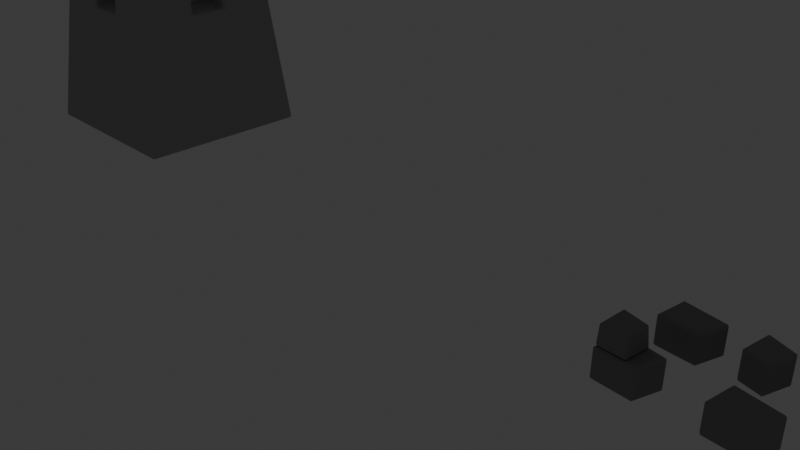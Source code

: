 # Source: towers.blend  (saved by Blender 4.3.34; exported with 4.5.12 LTS)
import bpy
from mathutils import Matrix  # noqa: F401  (used for matrix-valued properties, if any)

bpy.ops.wm.read_factory_settings(use_empty=True)
scene = bpy.context.scene
scene.name = 'Scene'

# ---- collections
col_collection = bpy.data.collections.new('Collection'); scene.collection.children.link(col_collection)
col_princess_tower_destroyed = bpy.data.collections.new('princess_tower_destroyed'); scene.collection.children.link(col_princess_tower_destroyed)
col_tower_destruction_particles = bpy.data.collections.new('tower_destruction_particles'); scene.collection.children.link(col_tower_destruction_particles)
col_princess_tower_alive = bpy.data.collections.new('princess_tower_alive'); scene.collection.children.link(col_princess_tower_alive)
col_alive_leftovers = bpy.data.collections.new('alive_leftovers'); scene.collection.children.link(col_alive_leftovers)
col_alive_leftovers.hide_render = True

# ---- materials (node trees are filled in below, after node groups)
mat_tower_stone_material = bpy.data.materials.new('tower_stone_material')
mat_tower_stone_material.alpha_threshold = 0.0
mat_tower_stone_material.roughness = 0.5
mat_tower_stone_material.line_color = (0.0, 0.0, 0.0, 1.0)
mat_log_material = bpy.data.materials.new('log_material')
mat_log_material.alpha_threshold = 0.0
mat_log_material.roughness = 0.5
mat_log_material.line_color = (0.0, 0.0, 0.0, 1.0)
mat_log_material_001 = bpy.data.materials.new('log_material.001')
mat_log_material_001.alpha_threshold = 0.0
mat_log_material_001.roughness = 0.5
mat_log_material_001.line_color = (0.0, 0.0, 0.0, 1.0)
mat_rubble_material_001 = bpy.data.materials.new('rubble_material.001')
mat_rubble_material_001.alpha_threshold = 0.0
mat_rubble_material_001.roughness = 0.5
mat_rubble_material_001.line_color = (0.0, 0.0, 0.0, 1.0)
mat_rubble_material_002 = bpy.data.materials.new('rubble_material.002')
mat_rubble_material_002.alpha_threshold = 0.0
mat_rubble_material_002.roughness = 0.5
mat_rubble_material_002.line_color = (0.0, 0.0, 0.0, 1.0)
mat_gold_crown = bpy.data.materials.new('gold_crown')
mat_princess_meterial = bpy.data.materials.new('princess_meterial')
mat_material = bpy.data.materials.new('Material')

# ---- material node trees
mat_tower_stone_material.use_nodes = True; mat_tower_stone_material.node_tree.nodes.clear()
_N = mat_tower_stone_material.node_tree.nodes; _L = mat_tower_stone_material.node_tree.links
n0 = _N.new('ShaderNodeOutputMaterial'); n0.name = 'Material Output'; n0.location = (300, 300)
n1 = _N.new('ShaderNodeBsdfPrincipled'); n1.name = 'Principled BSDF'; n1.location = (-84, 300)
n1.inputs[0].default_value = (0.4004, 0.4004, 0.4004, 1.0)
n1.inputs[2].default_value = 0.8
n1.inputs[3].default_value = 1.2
_L.new(n1.outputs[0], n0.inputs[0])
n0.is_active_output = True
mat_log_material.use_nodes = True; mat_log_material.node_tree.nodes.clear()
_N = mat_log_material.node_tree.nodes; _L = mat_log_material.node_tree.links
n0 = _N.new('ShaderNodeOutputMaterial'); n0.name = 'Material Output'; n0.location = (300, 300)
n1 = _N.new('ShaderNodeBsdfPrincipled'); n1.name = 'Principled BSDF'; n1.location = (10, 300)
n1.inputs[0].default_value = (0.3725, 0.1237, 0.008388, 1.0)
n1.inputs[3].default_value = 1.45
_L.new(n1.outputs[0], n0.inputs[0])
n0.is_active_output = True
mat_log_material_001.use_nodes = True; mat_log_material_001.node_tree.nodes.clear()
_N = mat_log_material_001.node_tree.nodes; _L = mat_log_material_001.node_tree.links
n0 = _N.new('ShaderNodeOutputMaterial'); n0.name = 'Material Output'; n0.location = (300, 300)
n1 = _N.new('ShaderNodeBsdfPrincipled'); n1.name = 'Principled BSDF'; n1.location = (10, 300)
n1.inputs[0].default_value = (0.3725, 0.1237, 0.008388, 1.0)
n1.inputs[3].default_value = 1.45
_L.new(n1.outputs[0], n0.inputs[0])
n0.is_active_output = True
mat_rubble_material_001.use_nodes = True; mat_rubble_material_001.node_tree.nodes.clear()
_N = mat_rubble_material_001.node_tree.nodes; _L = mat_rubble_material_001.node_tree.links
n0 = _N.new('ShaderNodeOutputMaterial'); n0.name = 'Material Output'; n0.location = (300, 300)
n1 = _N.new('ShaderNodeBsdfPrincipled'); n1.name = 'Principled BSDF'; n1.location = (10, 300)
n1.inputs[0].default_value = (0.2725, 0.2725, 0.2725, 1.0)
n1.inputs[2].default_value = 0.9294
n1.inputs[3].default_value = 1.2
_L.new(n1.outputs[0], n0.inputs[0])
n0.is_active_output = True
mat_rubble_material_002.use_nodes = True; mat_rubble_material_002.node_tree.nodes.clear()
_N = mat_rubble_material_002.node_tree.nodes; _L = mat_rubble_material_002.node_tree.links
n0 = _N.new('ShaderNodeOutputMaterial'); n0.name = 'Material Output'; n0.location = (300, 300)
n1 = _N.new('ShaderNodeBsdfPrincipled'); n1.name = 'Principled BSDF'; n1.location = (10, 300)
n1.inputs[0].default_value = (0.2725, 0.2725, 0.2725, 1.0)
n1.inputs[2].default_value = 0.9294
n1.inputs[3].default_value = 1.2
_L.new(n1.outputs[0], n0.inputs[0])
n0.is_active_output = True
mat_gold_crown.use_nodes = True; mat_gold_crown.node_tree.nodes.clear()
_N = mat_gold_crown.node_tree.nodes; _L = mat_gold_crown.node_tree.links
n0 = _N.new('ShaderNodeBsdfPrincipled'); n0.name = 'Principled BSDF'; n0.location = (10, 300)
n0.inputs[0].default_value = (0.8002, 0.5028, 0.0, 1.0)
n0.inputs[2].default_value = 0.2435
n1 = _N.new('ShaderNodeOutputMaterial'); n1.name = 'Material Output'; n1.location = (300, 300)
_L.new(n0.outputs[0], n1.inputs[0])
n1.is_active_output = True
mat_princess_meterial.use_nodes = True; mat_princess_meterial.node_tree.nodes.clear()
_N = mat_princess_meterial.node_tree.nodes; _L = mat_princess_meterial.node_tree.links
n0 = _N.new('ShaderNodeBsdfPrincipled'); n0.name = 'Principled BSDF'; n0.location = (10, 300)
n1 = _N.new('ShaderNodeOutputMaterial'); n1.name = 'Material Output'; n1.location = (300, 300)
_L.new(n0.outputs[0], n1.inputs[0])
n1.is_active_output = True
mat_material.use_nodes = True; mat_material.node_tree.nodes.clear()
_N = mat_material.node_tree.nodes; _L = mat_material.node_tree.links
n0 = _N.new('ShaderNodeBsdfPrincipled'); n0.name = 'Principled BSDF'; n0.location = (10, 300)
n0.inputs[0].default_value = (0.8001, 0.0, 0.003015, 1.0)
n1 = _N.new('ShaderNodeOutputMaterial'); n1.name = 'Material Output'; n1.location = (300, 300)
_L.new(n0.outputs[0], n1.inputs[0])
n1.is_active_output = True

# ---- world
world_world = bpy.data.worlds.new('World'); scene.world = world_world
world_world.use_nodes = True; world_world.node_tree.nodes.clear()
_N = world_world.node_tree.nodes; _L = world_world.node_tree.links
n0 = _N.new('ShaderNodeOutputWorld'); n0.name = 'World Output'; n0.location = (300, 300)
n1 = _N.new('ShaderNodeBackground'); n1.name = 'Background'; n1.location = (10, 300)
n1.inputs[0].default_value = (0.05088, 0.05088, 0.05088, 1.0)
_L.new(n1.outputs[0], n0.inputs[0])
n0.is_active_output = True
world_world.color = (0.05088, 0.05088, 0.05088)
world_world.sun_shadow_jitter_overblur = 0.0

# ---- cameras
cam_camera = bpy.data.cameras.new('Camera')
cam_camera.clip_end = 100.0
cam_camera.ortho_scale = 7.314

# ---- lights
light_light = bpy.data.lights.new('Light', 'POINT')
light_light.energy = 1000.0
light_light.shadow_soft_size = 0.1

# ---- meshes
me_cube = bpy.data.meshes.new('Cube')
me_cube.from_pydata([(0.1437, 0.9314, 0.1482), (0.1346, 0.9305, -0.1249), (0.17, -0.8859, 0.1482), (0.161, -0.8868, -0.1249), (-0.1478, 0.8465, 0.1249), (-0.1569, 0.8455, -0.1482), (-0.1478, -0.8901, 0.1249), (-0.1569, -0.891, -0.1482)], [], [(0, 4, 6, 2), (3, 2, 6, 7), (7, 6, 4, 5), (5, 1, 3, 7), (1, 0, 2, 3), (5, 4, 0, 1)])
_uv = me_cube.uv_layers.new(name='UVMap')
_uv.uv.foreach_set('vector', [0.625, 0.5, 0.875, 0.5, 0.875, 0.75, 0.625, 0.75, 0.375, 0.75, 0.625, 0.75, 0.625, 1.0, 0.375, 1.0, 0.375, 0.0, 0.625, 0.0, 0.625, 0.25, 0.375, 0.25, 0.125, 0.5, 0.375, 0.5, 0.375, 0.75, 0.125, 0.75, 0.375, 0.5, 0.625, 0.5, 0.625, 0.75, 0.375, 0.75, 0.375, 0.25, 0.625, 0.25, 0.625, 0.5, 0.375, 0.5])
_ca = me_cube.color_attributes.new('Attribute', 'BYTE_COLOR', 'CORNER')
_ca.data.foreach_set('color', [0.5333, 0.5333, 0.5333, 1.0, 0.5333, 0.5333, 0.5333, 1.0, 0.5333, 0.5333, 0.5333, 1.0, 0.5333, 0.5333, 0.5333, 1.0, 0.5333, 0.5333, 0.5333, 1.0, 0.5333, 0.5333, 0.5333, 1.0, 0.5333, 0.5333, 0.5333, 1.0, 0.5333, 0.5333, 0.5333, 1.0, 0.5333, 0.5333, 0.5333, 1.0, 0.5333, 0.5333, 0.5333, 1.0, 0.5333, 0.5333, 0.5333, 1.0, 0.5333, 0.5333, 0.5333, 1.0, 0.5333, 0.5333, 0.5333, 1.0, 0.5333, 0.5333, 0.5333, 1.0, 0.5333, 0.5333, 0.5333, 1.0, 0.5333, 0.5333, 0.5333, 1.0, 0.5333, 0.5333, 0.5333, 1.0, 0.5333, 0.5333, 0.5333, 1.0, 0.5333, 0.5333, 0.5333, 1.0, 0.5333, 0.5333, 0.5333, 1.0, 0.5333, 0.5333, 0.5333, 1.0, 0.5333, 0.5333, 0.5333, 1.0, 0.5333, 0.5333, 0.5333, 1.0, 0.5333, 0.5333, 0.5333, 1.0])
me_cube.materials.append(mat_tower_stone_material)
me_cube.use_mirror_vertex_groups = False
me_cube.update()
me_cube_005 = bpy.data.meshes.new('Cube.005')
me_cube_005.from_pydata([(0.2455, 0.1507, 0.1306), (0.2364, 0.1497, -0.1887), (0.1592, -0.1659, 0.1277), (0.1501, -0.1669, -0.1916), (-0.2591, 0.2308, 0.1249), (-0.2682, 0.2299, -0.1944), (-0.2894, -0.1362, 0.1257), (-0.2985, -0.1372, -0.1936)], [], [(0, 4, 6, 2), (3, 2, 6, 7), (7, 6, 4, 5), (5, 1, 3, 7), (1, 0, 2, 3), (5, 4, 0, 1)])
_uv = me_cube_005.uv_layers.new(name='UVMap')
_uv.uv.foreach_set('vector', [0.625, 0.5, 0.875, 0.5, 0.875, 0.75, 0.625, 0.75, 0.375, 0.75, 0.625, 0.75, 0.625, 1.0, 0.375, 1.0, 0.375, 0.0, 0.625, 0.0, 0.625, 0.25, 0.375, 0.25, 0.125, 0.5, 0.375, 0.5, 0.375, 0.75, 0.125, 0.75, 0.375, 0.5, 0.625, 0.5, 0.625, 0.75, 0.375, 0.75, 0.375, 0.25, 0.625, 0.25, 0.625, 0.5, 0.375, 0.5])
_ca = me_cube_005.color_attributes.new('Attribute', 'BYTE_COLOR', 'CORNER')
_ca.data.foreach_set('color', [0.5333, 0.5333, 0.5333, 1.0, 0.5333, 0.5333, 0.5333, 1.0, 0.5333, 0.5333, 0.5333, 1.0, 0.5333, 0.5333, 0.5333, 1.0, 0.5333, 0.5333, 0.5333, 1.0, 0.5333, 0.5333, 0.5333, 1.0, 0.5333, 0.5333, 0.5333, 1.0, 0.5333, 0.5333, 0.5333, 1.0, 0.5333, 0.5333, 0.5333, 1.0, 0.5333, 0.5333, 0.5333, 1.0, 0.5333, 0.5333, 0.5333, 1.0, 0.5333, 0.5333, 0.5333, 1.0, 0.5333, 0.5333, 0.5333, 1.0, 0.5333, 0.5333, 0.5333, 1.0, 0.5333, 0.5333, 0.5333, 1.0, 0.5333, 0.5333, 0.5333, 1.0, 0.5333, 0.5333, 0.5333, 1.0, 0.5333, 0.5333, 0.5333, 1.0, 0.5333, 0.5333, 0.5333, 1.0, 0.5333, 0.5333, 0.5333, 1.0, 0.5333, 0.5333, 0.5333, 1.0, 0.5333, 0.5333, 0.5333, 1.0, 0.5333, 0.5333, 0.5333, 1.0, 0.5333, 0.5333, 0.5333, 1.0])
me_cube_005.materials.append(mat_tower_stone_material)
me_cube_005.use_mirror_vertex_groups = False
me_cube_005.update()
me_cube_006 = bpy.data.meshes.new('Cube.006')
me_cube_006.from_pydata([(0.2455, 0.1507, 0.1306), (0.2364, 0.1497, -0.1887), (0.1592, -0.1659, 0.1277), (0.1501, -0.1669, -0.1916), (-0.2591, 0.2308, 0.1249), (-0.2682, 0.2299, -0.1944), (-0.2894, -0.1362, 0.1257), (-0.2985, -0.1372, -0.1936)], [], [(0, 4, 6, 2), (3, 2, 6, 7), (7, 6, 4, 5), (5, 1, 3, 7), (1, 0, 2, 3), (5, 4, 0, 1)])
_uv = me_cube_006.uv_layers.new(name='UVMap')
_uv.uv.foreach_set('vector', [0.625, 0.5, 0.875, 0.5, 0.875, 0.75, 0.625, 0.75, 0.375, 0.75, 0.625, 0.75, 0.625, 1.0, 0.375, 1.0, 0.375, 0.0, 0.625, 0.0, 0.625, 0.25, 0.375, 0.25, 0.125, 0.5, 0.375, 0.5, 0.375, 0.75, 0.125, 0.75, 0.375, 0.5, 0.625, 0.5, 0.625, 0.75, 0.375, 0.75, 0.375, 0.25, 0.625, 0.25, 0.625, 0.5, 0.375, 0.5])
_ca = me_cube_006.color_attributes.new('Attribute', 'BYTE_COLOR', 'CORNER')
_ca.data.foreach_set('color', [0.5333, 0.5333, 0.5333, 1.0, 0.5333, 0.5333, 0.5333, 1.0, 0.5333, 0.5333, 0.5333, 1.0, 0.5333, 0.5333, 0.5333, 1.0, 0.5333, 0.5333, 0.5333, 1.0, 0.5333, 0.5333, 0.5333, 1.0, 0.5333, 0.5333, 0.5333, 1.0, 0.5333, 0.5333, 0.5333, 1.0, 0.5333, 0.5333, 0.5333, 1.0, 0.5333, 0.5333, 0.5333, 1.0, 0.5333, 0.5333, 0.5333, 1.0, 0.5333, 0.5333, 0.5333, 1.0, 0.5333, 0.5333, 0.5333, 1.0, 0.5333, 0.5333, 0.5333, 1.0, 0.5333, 0.5333, 0.5333, 1.0, 0.5333, 0.5333, 0.5333, 1.0, 0.5333, 0.5333, 0.5333, 1.0, 0.5333, 0.5333, 0.5333, 1.0, 0.5333, 0.5333, 0.5333, 1.0, 0.5333, 0.5333, 0.5333, 1.0, 0.5333, 0.5333, 0.5333, 1.0, 0.5333, 0.5333, 0.5333, 1.0, 0.5333, 0.5333, 0.5333, 1.0, 0.5333, 0.5333, 0.5333, 1.0])
me_cube_006.materials.append(mat_tower_stone_material)
me_cube_006.use_mirror_vertex_groups = False
me_cube_006.update()
me_cube_007 = bpy.data.meshes.new('Cube.007')
me_cube_007.from_pydata([(0.2455, 0.1507, 0.1306), (0.2364, 0.1497, -0.1887), (0.1592, -0.1659, 0.1277), (0.1501, -0.1669, -0.1916), (-0.2591, 0.2308, 0.1249), (-0.2682, 0.2299, -0.1944), (-0.2894, -0.1362, 0.1257), (-0.2985, -0.1372, -0.1936)], [], [(0, 4, 6, 2), (3, 2, 6, 7), (7, 6, 4, 5), (5, 1, 3, 7), (1, 0, 2, 3), (5, 4, 0, 1)])
_uv = me_cube_007.uv_layers.new(name='UVMap')
_uv.uv.foreach_set('vector', [0.625, 0.5, 0.875, 0.5, 0.875, 0.75, 0.625, 0.75, 0.375, 0.75, 0.625, 0.75, 0.625, 1.0, 0.375, 1.0, 0.375, 0.0, 0.625, 0.0, 0.625, 0.25, 0.375, 0.25, 0.125, 0.5, 0.375, 0.5, 0.375, 0.75, 0.125, 0.75, 0.375, 0.5, 0.625, 0.5, 0.625, 0.75, 0.375, 0.75, 0.375, 0.25, 0.625, 0.25, 0.625, 0.5, 0.375, 0.5])
_ca = me_cube_007.color_attributes.new('Attribute', 'BYTE_COLOR', 'CORNER')
_ca.data.foreach_set('color', [0.5333, 0.5333, 0.5333, 1.0, 0.5333, 0.5333, 0.5333, 1.0, 0.5333, 0.5333, 0.5333, 1.0, 0.5333, 0.5333, 0.5333, 1.0, 0.5333, 0.5333, 0.5333, 1.0, 0.5333, 0.5333, 0.5333, 1.0, 0.5333, 0.5333, 0.5333, 1.0, 0.5333, 0.5333, 0.5333, 1.0, 0.5333, 0.5333, 0.5333, 1.0, 0.5333, 0.5333, 0.5333, 1.0, 0.5333, 0.5333, 0.5333, 1.0, 0.5333, 0.5333, 0.5333, 1.0, 0.5333, 0.5333, 0.5333, 1.0, 0.5333, 0.5333, 0.5333, 1.0, 0.5333, 0.5333, 0.5333, 1.0, 0.5333, 0.5333, 0.5333, 1.0, 0.5333, 0.5333, 0.5333, 1.0, 0.5333, 0.5333, 0.5333, 1.0, 0.5333, 0.5333, 0.5333, 1.0, 0.5333, 0.5333, 0.5333, 1.0, 0.5333, 0.5333, 0.5333, 1.0, 0.5333, 0.5333, 0.5333, 1.0, 0.5333, 0.5333, 0.5333, 1.0, 0.5333, 0.5333, 0.5333, 1.0])
me_cube_007.materials.append(mat_tower_stone_material)
me_cube_007.use_mirror_vertex_groups = False
me_cube_007.update()
me_cube_004 = bpy.data.meshes.new('Cube.004')
me_cube_004.from_pydata([(0.2455, 0.1507, 0.1306), (0.2364, 0.1497, -0.1887), (0.1592, -0.1659, 0.1277), (0.1501, -0.1669, -0.1916), (-0.2591, 0.2308, 0.1249), (-0.2682, 0.2299, -0.1944), (-0.2894, -0.1362, 0.1257), (-0.2985, -0.1372, -0.1936)], [], [(0, 4, 6, 2), (3, 2, 6, 7), (7, 6, 4, 5), (5, 1, 3, 7), (1, 0, 2, 3), (5, 4, 0, 1)])
_uv = me_cube_004.uv_layers.new(name='UVMap')
_uv.uv.foreach_set('vector', [0.625, 0.5, 0.875, 0.5, 0.875, 0.75, 0.625, 0.75, 0.375, 0.75, 0.625, 0.75, 0.625, 1.0, 0.375, 1.0, 0.375, 0.0, 0.625, 0.0, 0.625, 0.25, 0.375, 0.25, 0.125, 0.5, 0.375, 0.5, 0.375, 0.75, 0.125, 0.75, 0.375, 0.5, 0.625, 0.5, 0.625, 0.75, 0.375, 0.75, 0.375, 0.25, 0.625, 0.25, 0.625, 0.5, 0.375, 0.5])
_ca = me_cube_004.color_attributes.new('Attribute', 'BYTE_COLOR', 'CORNER')
_ca.data.foreach_set('color', [0.5333, 0.5333, 0.5333, 1.0, 0.5333, 0.5333, 0.5333, 1.0, 0.5333, 0.5333, 0.5333, 1.0, 0.5333, 0.5333, 0.5333, 1.0, 0.5333, 0.5333, 0.5333, 1.0, 0.5333, 0.5333, 0.5333, 1.0, 0.5333, 0.5333, 0.5333, 1.0, 0.5333, 0.5333, 0.5333, 1.0, 0.5333, 0.5333, 0.5333, 1.0, 0.5333, 0.5333, 0.5333, 1.0, 0.5333, 0.5333, 0.5333, 1.0, 0.5333, 0.5333, 0.5333, 1.0, 0.5333, 0.5333, 0.5333, 1.0, 0.5333, 0.5333, 0.5333, 1.0, 0.5333, 0.5333, 0.5333, 1.0, 0.5333, 0.5333, 0.5333, 1.0, 0.5333, 0.5333, 0.5333, 1.0, 0.5333, 0.5333, 0.5333, 1.0, 0.5333, 0.5333, 0.5333, 1.0, 0.5333, 0.5333, 0.5333, 1.0, 0.5333, 0.5333, 0.5333, 1.0, 0.5333, 0.5333, 0.5333, 1.0, 0.5333, 0.5333, 0.5333, 1.0, 0.5333, 0.5333, 0.5333, 1.0])
me_cube_004.materials.append(mat_tower_stone_material)
me_cube_004.use_mirror_vertex_groups = False
me_cube_004.update()
me_cube_008 = bpy.data.meshes.new('Cube.008')
me_cube_008.from_pydata([(0.06913, 0.7598, 0.04548), (0.0611, 0.762, -0.1056), (0.09948, -0.7715, 0.1023), (0.09145, -0.7693, -0.04872), (-0.07829, 0.7289, 0.04872), (-0.08631, 0.7311, -0.1023), (-0.07426, -0.7216, 0.1056), (-0.08229, -0.7194, -0.04548)], [], [(0, 4, 6, 2), (3, 2, 6, 7), (7, 6, 4, 5), (5, 1, 3, 7), (1, 0, 2, 3), (5, 4, 0, 1)])
_uv = me_cube_008.uv_layers.new(name='UVMap')
_uv.uv.foreach_set('vector', [0.625, 0.5, 0.875, 0.5, 0.875, 0.75, 0.625, 0.75, 0.375, 0.75, 0.625, 0.75, 0.625, 1.0, 0.375, 1.0, 0.375, 0.0, 0.625, 0.0, 0.625, 0.25, 0.375, 0.25, 0.125, 0.5, 0.375, 0.5, 0.375, 0.75, 0.125, 0.75, 0.375, 0.5, 0.625, 0.5, 0.625, 0.75, 0.375, 0.75, 0.375, 0.25, 0.625, 0.25, 0.625, 0.5, 0.375, 0.5])
_ca = me_cube_008.color_attributes.new('Attribute', 'BYTE_COLOR', 'CORNER')
_ca.data.foreach_set('color', [0.3864, 0.117, 0.03071, 1.0, 0.3864, 0.117, 0.03071, 1.0, 0.3864, 0.117, 0.03071, 1.0, 0.3864, 0.117, 0.03071, 1.0, 0.3864, 0.117, 0.03071, 1.0, 0.3864, 0.117, 0.03071, 1.0, 0.3864, 0.117, 0.03071, 1.0, 0.3864, 0.117, 0.03071, 1.0, 0.3864, 0.117, 0.03071, 1.0, 0.3864, 0.117, 0.03071, 1.0, 0.3864, 0.117, 0.03071, 1.0, 0.3864, 0.117, 0.03071, 1.0, 0.3864, 0.117, 0.03071, 1.0, 0.3864, 0.117, 0.03071, 1.0, 0.3864, 0.117, 0.03071, 1.0, 0.3864, 0.117, 0.03071, 1.0, 0.3864, 0.117, 0.03071, 1.0, 0.3864, 0.117, 0.03071, 1.0, 0.3864, 0.117, 0.03071, 1.0, 0.3864, 0.117, 0.03071, 1.0, 0.3864, 0.117, 0.03071, 1.0, 0.3864, 0.117, 0.03071, 1.0, 0.3864, 0.117, 0.03071, 1.0, 0.3864, 0.117, 0.03071, 1.0])
me_cube_008.materials.append(mat_log_material)
me_cube_008.use_mirror_vertex_groups = False
me_cube_008.use_paint_bone_selection = False
me_cube_008.use_paint_mask = True
me_cube_008.update()
me_cube_009 = bpy.data.meshes.new('Cube.009')
me_cube_009.from_pydata([(0.02135, 0.2505, 0.08668), (0.1118, 0.2634, -0.02306), (0.02082, -0.661, 0.1111), (0.1112, -0.6481, 0.001354), (-0.06718, 0.2137, -0.001353), (0.02322, 0.2265, -0.1111), (-0.09404, -0.6171, 0.02306), (-0.003635, -0.6042, -0.08668)], [], [(0, 4, 6, 2), (3, 2, 6, 7), (7, 6, 4, 5), (5, 1, 3, 7), (1, 0, 2, 3), (5, 4, 0, 1)])
_uv = me_cube_009.uv_layers.new(name='UVMap')
_uv.uv.foreach_set('vector', [0.625, 0.5, 0.875, 0.5, 0.875, 0.75, 0.625, 0.75, 0.375, 0.75, 0.625, 0.75, 0.625, 1.0, 0.375, 1.0, 0.375, 0.0, 0.625, 0.0, 0.625, 0.25, 0.375, 0.25, 0.125, 0.5, 0.375, 0.5, 0.375, 0.75, 0.125, 0.75, 0.375, 0.5, 0.625, 0.5, 0.625, 0.75, 0.375, 0.75, 0.375, 0.25, 0.625, 0.25, 0.625, 0.5, 0.375, 0.5])
_ca = me_cube_009.color_attributes.new('Attribute', 'BYTE_COLOR', 'CORNER')
_ca.data.foreach_set('color', [0.3864, 0.117, 0.03071, 1.0, 0.3864, 0.117, 0.03071, 1.0, 0.3864, 0.117, 0.03071, 1.0, 0.3864, 0.117, 0.03071, 1.0, 0.3864, 0.117, 0.03071, 1.0, 0.3864, 0.117, 0.03071, 1.0, 0.3864, 0.117, 0.03071, 1.0, 0.3864, 0.117, 0.03071, 1.0, 0.3864, 0.117, 0.03071, 1.0, 0.3864, 0.117, 0.03071, 1.0, 0.3864, 0.117, 0.03071, 1.0, 0.3864, 0.117, 0.03071, 1.0, 0.3864, 0.117, 0.03071, 1.0, 0.3864, 0.117, 0.03071, 1.0, 0.3864, 0.117, 0.03071, 1.0, 0.3864, 0.117, 0.03071, 1.0, 0.3864, 0.117, 0.03071, 1.0, 0.3864, 0.117, 0.03071, 1.0, 0.3864, 0.117, 0.03071, 1.0, 0.3864, 0.117, 0.03071, 1.0, 0.3864, 0.117, 0.03071, 1.0, 0.3864, 0.117, 0.03071, 1.0, 0.3864, 0.117, 0.03071, 1.0, 0.3864, 0.117, 0.03071, 1.0])
me_cube_009.materials.append(mat_log_material)
me_cube_009.use_mirror_vertex_groups = False
me_cube_009.use_paint_bone_selection = False
me_cube_009.use_paint_mask = True
me_cube_009.update()
me_cube_010 = bpy.data.meshes.new('Cube.010')
me_cube_010.from_pydata([(-0.01195, 0.2785, 0.08139), (0.07845, 0.2914, -0.02834), (0.02324, -0.2949, 0.1164), (0.1136, -0.282, 0.006635), (-0.1005, 0.2417, -0.006635), (-0.01008, 0.2545, -0.1164), (-0.09161, -0.251, 0.02834), (-0.001212, -0.2382, -0.08139)], [], [(0, 4, 6, 2), (3, 2, 6, 7), (7, 6, 4, 5), (5, 1, 3, 7), (1, 0, 2, 3), (5, 4, 0, 1)])
_uv = me_cube_010.uv_layers.new(name='UVMap')
_uv.uv.foreach_set('vector', [0.625, 0.5, 0.875, 0.5, 0.875, 0.75, 0.625, 0.75, 0.375, 0.75, 0.625, 0.75, 0.625, 1.0, 0.375, 1.0, 0.375, 0.0, 0.625, 0.0, 0.625, 0.25, 0.375, 0.25, 0.125, 0.5, 0.375, 0.5, 0.375, 0.75, 0.125, 0.75, 0.375, 0.5, 0.625, 0.5, 0.625, 0.75, 0.375, 0.75, 0.375, 0.25, 0.625, 0.25, 0.625, 0.5, 0.375, 0.5])
_ca = me_cube_010.color_attributes.new('Attribute', 'BYTE_COLOR', 'CORNER')
_ca.data.foreach_set('color', [0.3864, 0.117, 0.03071, 1.0, 0.3864, 0.117, 0.03071, 1.0, 0.3864, 0.117, 0.03071, 1.0, 0.3864, 0.117, 0.03071, 1.0, 0.3864, 0.117, 0.03071, 1.0, 0.3864, 0.117, 0.03071, 1.0, 0.3864, 0.117, 0.03071, 1.0, 0.3864, 0.117, 0.03071, 1.0, 0.3864, 0.117, 0.03071, 1.0, 0.3864, 0.117, 0.03071, 1.0, 0.3864, 0.117, 0.03071, 1.0, 0.3864, 0.117, 0.03071, 1.0, 0.3864, 0.117, 0.03071, 1.0, 0.3864, 0.117, 0.03071, 1.0, 0.3864, 0.117, 0.03071, 1.0, 0.3864, 0.117, 0.03071, 1.0, 0.3864, 0.117, 0.03071, 1.0, 0.3864, 0.117, 0.03071, 1.0, 0.3864, 0.117, 0.03071, 1.0, 0.3864, 0.117, 0.03071, 1.0, 0.3864, 0.117, 0.03071, 1.0, 0.3864, 0.117, 0.03071, 1.0, 0.3864, 0.117, 0.03071, 1.0, 0.3864, 0.117, 0.03071, 1.0])
me_cube_010.materials.append(mat_log_material_001)
me_cube_010.use_mirror_vertex_groups = False
me_cube_010.use_paint_bone_selection = False
me_cube_010.use_paint_mask = True
me_cube_010.update()
me_cube_001 = bpy.data.meshes.new('Cube.001')
me_cube_001.from_pydata([(0.2455, 0.1507, 0.1306), (0.2364, 0.1497, -0.1887), (0.1592, -0.1659, 0.1277), (0.1501, -0.1669, -0.1916), (-0.2591, 0.2308, 0.1249), (-0.2682, 0.2299, -0.1944), (-0.2894, -0.1362, 0.1257), (-0.2985, -0.1372, -0.1936)], [], [(0, 4, 6, 2), (3, 2, 6, 7), (7, 6, 4, 5), (5, 1, 3, 7), (1, 0, 2, 3), (5, 4, 0, 1)])
_uv = me_cube_001.uv_layers.new(name='UVMap')
_uv.uv.foreach_set('vector', [0.625, 0.5, 0.875, 0.5, 0.875, 0.75, 0.625, 0.75, 0.375, 0.75, 0.625, 0.75, 0.625, 1.0, 0.375, 1.0, 0.375, 0.0, 0.625, 0.0, 0.625, 0.25, 0.375, 0.25, 0.125, 0.5, 0.375, 0.5, 0.375, 0.75, 0.125, 0.75, 0.375, 0.5, 0.625, 0.5, 0.625, 0.75, 0.375, 0.75, 0.375, 0.25, 0.625, 0.25, 0.625, 0.5, 0.375, 0.5])
_ca = me_cube_001.color_attributes.new('Attribute', 'BYTE_COLOR', 'CORNER')
_ca.data.foreach_set('color', [0.5333, 0.5333, 0.5333, 1.0, 0.5333, 0.5333, 0.5333, 1.0, 0.5333, 0.5333, 0.5333, 1.0, 0.5333, 0.5333, 0.5333, 1.0, 0.5333, 0.5333, 0.5333, 1.0, 0.5333, 0.5333, 0.5333, 1.0, 0.5333, 0.5333, 0.5333, 1.0, 0.5333, 0.5333, 0.5333, 1.0, 0.5333, 0.5333, 0.5333, 1.0, 0.5333, 0.5333, 0.5333, 1.0, 0.5333, 0.5333, 0.5333, 1.0, 0.5333, 0.5333, 0.5333, 1.0, 0.5333, 0.5333, 0.5333, 1.0, 0.5333, 0.5333, 0.5333, 1.0, 0.5333, 0.5333, 0.5333, 1.0, 0.5333, 0.5333, 0.5333, 1.0, 0.5333, 0.5333, 0.5333, 1.0, 0.5333, 0.5333, 0.5333, 1.0, 0.5333, 0.5333, 0.5333, 1.0, 0.5333, 0.5333, 0.5333, 1.0, 0.5333, 0.5333, 0.5333, 1.0, 0.5333, 0.5333, 0.5333, 1.0, 0.5333, 0.5333, 0.5333, 1.0, 0.5333, 0.5333, 0.5333, 1.0])
me_cube_001.materials.append(mat_rubble_material_001)
me_cube_001.use_mirror_vertex_groups = False
me_cube_001.update()
me_cube_002 = bpy.data.meshes.new('Cube.002')
me_cube_002.from_pydata([(0.07486, 0.1113, 0.1306), (0.06578, 0.1103, -0.1887), (-0.01143, -0.2053, 0.1277), (-0.02051, -0.2063, -0.1916), (-0.2591, 0.2308, 0.1249), (-0.2682, 0.2299, -0.1944), (-0.2894, -0.1362, 0.1257), (-0.2985, -0.1372, -0.1936)], [], [(0, 4, 6, 2), (3, 2, 6, 7), (7, 6, 4, 5), (5, 1, 3, 7), (1, 0, 2, 3), (5, 4, 0, 1)])
_uv = me_cube_002.uv_layers.new(name='UVMap')
_uv.uv.foreach_set('vector', [0.625, 0.5, 0.875, 0.5, 0.875, 0.75, 0.625, 0.75, 0.375, 0.75, 0.625, 0.75, 0.625, 1.0, 0.375, 1.0, 0.375, 0.0, 0.625, 0.0, 0.625, 0.25, 0.375, 0.25, 0.125, 0.5, 0.375, 0.5, 0.375, 0.75, 0.125, 0.75, 0.375, 0.5, 0.625, 0.5, 0.625, 0.75, 0.375, 0.75, 0.375, 0.25, 0.625, 0.25, 0.625, 0.5, 0.375, 0.5])
_ca = me_cube_002.color_attributes.new('Attribute', 'BYTE_COLOR', 'CORNER')
_ca.data.foreach_set('color', [0.5333, 0.5333, 0.5333, 1.0, 0.5333, 0.5333, 0.5333, 1.0, 0.5333, 0.5333, 0.5333, 1.0, 0.5333, 0.5333, 0.5333, 1.0, 0.5333, 0.5333, 0.5333, 1.0, 0.5333, 0.5333, 0.5333, 1.0, 0.5333, 0.5333, 0.5333, 1.0, 0.5333, 0.5333, 0.5333, 1.0, 0.5333, 0.5333, 0.5333, 1.0, 0.5333, 0.5333, 0.5333, 1.0, 0.5333, 0.5333, 0.5333, 1.0, 0.5333, 0.5333, 0.5333, 1.0, 0.5333, 0.5333, 0.5333, 1.0, 0.5333, 0.5333, 0.5333, 1.0, 0.5333, 0.5333, 0.5333, 1.0, 0.5333, 0.5333, 0.5333, 1.0, 0.5333, 0.5333, 0.5333, 1.0, 0.5333, 0.5333, 0.5333, 1.0, 0.5333, 0.5333, 0.5333, 1.0, 0.5333, 0.5333, 0.5333, 1.0, 0.5333, 0.5333, 0.5333, 1.0, 0.5333, 0.5333, 0.5333, 1.0, 0.5333, 0.5333, 0.5333, 1.0, 0.5333, 0.5333, 0.5333, 1.0])
me_cube_002.materials.append(mat_rubble_material_002)
me_cube_002.use_mirror_vertex_groups = False
me_cube_002.update()
me_cube_003 = bpy.data.meshes.new('Cube.003')
me_cube_003.from_pydata([(0.2455, 0.1507, 0.1306), (0.2364, 0.1497, -0.1887), (0.1592, -0.1659, 0.1277), (0.1501, -0.1669, -0.1916), (-0.2591, 0.2308, 0.1249), (-0.2682, 0.2299, -0.1944), (-0.2894, -0.1362, 0.1257), (-0.2985, -0.1372, -0.1936), (-0.2765, -0.1237, 0.1258), (-0.2582, -0.1151, 0.3485), (-0.2507, 0.2199, 0.125), (-0.2521, 0.2088, 0.3576), (0.04531, -0.1441, 0.1291), (0.02, -0.1384, 0.3518), (0.06237, 0.1598, 0.1286), (0.04293, 0.152, 0.3503)], [], [(0, 4, 6, 2), (3, 2, 6, 7), (7, 6, 4, 5), (5, 1, 3, 7), (1, 0, 2, 3), (5, 4, 0, 1), (8, 9, 11, 10), (10, 11, 15, 14), (14, 15, 13, 12), (12, 13, 9, 8), (10, 14, 12, 8), (15, 11, 9, 13)])
_uv = me_cube_003.uv_layers.new(name='UVMap')
_uv.uv.foreach_set('vector', [0.625, 0.5, 0.875, 0.5, 0.875, 0.75, 0.625, 0.75, 0.375, 0.75, 0.625, 0.75, 0.625, 1.0, 0.375, 1.0, 0.375, 0.0, 0.625, 0.0, 0.625, 0.25, 0.375, 0.25, 0.125, 0.5, 0.375, 0.5, 0.375, 0.75, 0.125, 0.75, 0.375, 0.5, 0.625, 0.5, 0.625, 0.75, 0.375, 0.75, 0.375, 0.25, 0.625, 0.25, 0.625, 0.5, 0.375, 0.5, 0.375, 0.0, 0.625, 0.0, 0.625, 0.25, 0.375, 0.25, 0.375, 0.25, 0.625, 0.25, 0.625, 0.5, 0.375, 0.5, 0.375, 0.5, 0.625, 0.5, 0.625, 0.75, 0.375, 0.75, 0.375, 0.75, 0.625, 0.75, 0.625, 1.0, 0.375, 1.0, 0.125, 0.5, 0.375, 0.5, 0.375, 0.75, 0.125, 0.75, 0.625, 0.5, 0.875, 0.5, 0.875, 0.75, 0.625, 0.75])
_ca = me_cube_003.color_attributes.new('Attribute', 'BYTE_COLOR', 'CORNER')
_ca.data.foreach_set('color', [0.5333, 0.5333, 0.5333, 1.0, 0.5333, 0.5333, 0.5333, 1.0, 0.5333, 0.5333, 0.5333, 1.0, 0.5333, 0.5333, 0.5333, 1.0, 0.5333, 0.5333, 0.5333, 1.0, 0.5333, 0.5333, 0.5333, 1.0, 0.5333, 0.5333, 0.5333, 1.0, 0.5333, 0.5333, 0.5333, 1.0, 0.5333, 0.5333, 0.5333, 1.0, 0.5333, 0.5333, 0.5333, 1.0, 0.5333, 0.5333, 0.5333, 1.0, 0.5333, 0.5333, 0.5333, 1.0, 0.5333, 0.5333, 0.5333, 1.0, 0.5333, 0.5333, 0.5333, 1.0, 0.5333, 0.5333, 0.5333, 1.0, 0.5333, 0.5333, 0.5333, 1.0, 0.5333, 0.5333, 0.5333, 1.0, 0.5333, 0.5333, 0.5333, 1.0, 0.5333, 0.5333, 0.5333, 1.0, 0.5333, 0.5333, 0.5333, 1.0, 0.5333, 0.5333, 0.5333, 1.0, 0.5333, 0.5333, 0.5333, 1.0, 0.5333, 0.5333, 0.5333, 1.0, 0.5333, 0.5333, 0.5333, 1.0, 1.0, 1.0, 1.0, 1.0, 1.0, 1.0, 1.0, 1.0, 1.0, 1.0, 1.0, 1.0, 1.0, 1.0, 1.0, 1.0, 1.0, 1.0, 1.0, 1.0, 1.0, 1.0, 1.0, 1.0, 1.0, 1.0, 1.0, 1.0, 1.0, 1.0, 1.0, 1.0, 1.0, 1.0, 1.0, 1.0, 1.0, 1.0, 1.0, 1.0, 1.0, 1.0, 1.0, 1.0, 1.0, 1.0, 1.0, 1.0, 1.0, 1.0, 1.0, 1.0, 1.0, 1.0, 1.0, 1.0, 1.0, 1.0, 1.0, 1.0, 1.0, 1.0, 1.0, 1.0, 1.0, 1.0, 1.0, 1.0, 1.0, 1.0, 1.0, 1.0, 1.0, 1.0, 1.0, 1.0, 1.0, 1.0, 1.0, 1.0, 1.0, 1.0, 1.0, 1.0, 1.0, 1.0, 1.0, 1.0, 1.0, 1.0, 1.0, 1.0, 1.0, 1.0, 1.0, 1.0])
me_cube_003.materials.append(mat_rubble_material_001)
me_cube_003.use_mirror_vertex_groups = False
me_cube_003.update()
me_cube_011 = bpy.data.meshes.new('Cube.011')
me_cube_011.from_pydata([(0.2455, 0.1507, 0.1306), (0.2364, 0.1497, -0.1887), (0.1592, -0.1659, 0.1277), (0.1501, -0.1669, -0.1916), (-0.2591, 0.2308, 0.1249), (-0.2682, 0.2299, -0.1944), (-0.2894, -0.1362, 0.1257), (-0.2985, -0.1372, -0.1936)], [], [(0, 4, 6, 2), (3, 2, 6, 7), (7, 6, 4, 5), (5, 1, 3, 7), (1, 0, 2, 3), (5, 4, 0, 1)])
_uv = me_cube_011.uv_layers.new(name='UVMap')
_uv.uv.foreach_set('vector', [0.625, 0.5, 0.875, 0.5, 0.875, 0.75, 0.625, 0.75, 0.375, 0.75, 0.625, 0.75, 0.625, 1.0, 0.375, 1.0, 0.375, 0.0, 0.625, 0.0, 0.625, 0.25, 0.375, 0.25, 0.125, 0.5, 0.375, 0.5, 0.375, 0.75, 0.125, 0.75, 0.375, 0.5, 0.625, 0.5, 0.625, 0.75, 0.375, 0.75, 0.375, 0.25, 0.625, 0.25, 0.625, 0.5, 0.375, 0.5])
_ca = me_cube_011.color_attributes.new('Attribute', 'BYTE_COLOR', 'CORNER')
_ca.data.foreach_set('color', [0.5333, 0.5333, 0.5333, 1.0, 0.5333, 0.5333, 0.5333, 1.0, 0.5333, 0.5333, 0.5333, 1.0, 0.5333, 0.5333, 0.5333, 1.0, 0.5333, 0.5333, 0.5333, 1.0, 0.5333, 0.5333, 0.5333, 1.0, 0.5333, 0.5333, 0.5333, 1.0, 0.5333, 0.5333, 0.5333, 1.0, 0.5333, 0.5333, 0.5333, 1.0, 0.5333, 0.5333, 0.5333, 1.0, 0.5333, 0.5333, 0.5333, 1.0, 0.5333, 0.5333, 0.5333, 1.0, 0.5333, 0.5333, 0.5333, 1.0, 0.5333, 0.5333, 0.5333, 1.0, 0.5333, 0.5333, 0.5333, 1.0, 0.5333, 0.5333, 0.5333, 1.0, 0.5333, 0.5333, 0.5333, 1.0, 0.5333, 0.5333, 0.5333, 1.0, 0.5333, 0.5333, 0.5333, 1.0, 0.5333, 0.5333, 0.5333, 1.0, 0.5333, 0.5333, 0.5333, 1.0, 0.5333, 0.5333, 0.5333, 1.0, 0.5333, 0.5333, 0.5333, 1.0, 0.5333, 0.5333, 0.5333, 1.0])
me_cube_011.materials.append(mat_rubble_material_001)
me_cube_011.use_mirror_vertex_groups = False
me_cube_011.update()
me_cube_012 = bpy.data.meshes.new('Cube.012')
me_cube_012.from_pydata([(0.02577, 0.02015, 0.02223), (0.05461, 0.08621, -0.04408), (0.008039, -0.1181, -0.01163), (-0.02051, -0.0755, -0.09055), (-0.1654, 0.09473, 0.047), (-0.2336, 0.1823, -0.07755), (-0.1604, -0.1473, 0.05945), (-0.2118, -0.1383, -0.1377)], [], [(0, 4, 6, 2), (3, 2, 6, 7), (7, 6, 4, 5), (5, 1, 3, 7), (1, 0, 2, 3), (5, 4, 0, 1)])
_uv = me_cube_012.uv_layers.new(name='UVMap')
_uv.uv.foreach_set('vector', [0.625, 0.5, 0.875, 0.5, 0.875, 0.75, 0.625, 0.75, 0.375, 0.75, 0.625, 0.75, 0.625, 1.0, 0.375, 1.0, 0.375, 0.0, 0.625, 0.0, 0.625, 0.25, 0.375, 0.25, 0.125, 0.5, 0.375, 0.5, 0.375, 0.75, 0.125, 0.75, 0.375, 0.5, 0.625, 0.5, 0.625, 0.75, 0.375, 0.75, 0.375, 0.25, 0.625, 0.25, 0.625, 0.5, 0.375, 0.5])
_ca = me_cube_012.color_attributes.new('Attribute', 'BYTE_COLOR', 'CORNER')
_ca.data.foreach_set('color', [0.5333, 0.5333, 0.5333, 1.0, 0.5333, 0.5333, 0.5333, 1.0, 0.5333, 0.5333, 0.5333, 1.0, 0.5333, 0.5333, 0.5333, 1.0, 0.5333, 0.5333, 0.5333, 1.0, 0.5333, 0.5333, 0.5333, 1.0, 0.5333, 0.5333, 0.5333, 1.0, 0.5333, 0.5333, 0.5333, 1.0, 0.5333, 0.5333, 0.5333, 1.0, 0.5333, 0.5333, 0.5333, 1.0, 0.5333, 0.5333, 0.5333, 1.0, 0.5333, 0.5333, 0.5333, 1.0, 0.5333, 0.5333, 0.5333, 1.0, 0.5333, 0.5333, 0.5333, 1.0, 0.5333, 0.5333, 0.5333, 1.0, 0.5333, 0.5333, 0.5333, 1.0, 0.5333, 0.5333, 0.5333, 1.0, 0.5333, 0.5333, 0.5333, 1.0, 0.5333, 0.5333, 0.5333, 1.0, 0.5333, 0.5333, 0.5333, 1.0, 0.5333, 0.5333, 0.5333, 1.0, 0.5333, 0.5333, 0.5333, 1.0, 0.5333, 0.5333, 0.5333, 1.0, 0.5333, 0.5333, 0.5333, 1.0])
me_cube_012.materials.append(mat_rubble_material_002)
me_cube_012.use_mirror_vertex_groups = False
me_cube_012.update()
me_crux_021 = bpy.data.meshes.new('crux.021')
me_crux_021.from_pydata([(-0.5, -0.5, -0.21), (-0.5, -0.5, 0.21), (-0.5, 0.5, -0.21), (-0.5, 0.5, 0.21), (0.5, -0.5, -0.21), (0.5, -0.5, 0.21), (0.5, 0.5, -0.21), (0.5, 0.5, 0.21)], [], [(0, 1, 3, 2), (2, 3, 7, 6), (6, 7, 5, 4), (4, 5, 1, 0), (2, 6, 4, 0), (7, 3, 1, 5)])
_uv = me_crux_021.uv_layers.new(name='UVMap')
_uv.uv.foreach_set('vector', [0.375, 0.0, 0.625, 0.0, 0.625, 0.25, 0.375, 0.25, 0.375, 0.25, 0.625, 0.25, 0.625, 0.5, 0.375, 0.5, 0.375, 0.5, 0.625, 0.5, 0.625, 0.75, 0.375, 0.75, 0.375, 0.75, 0.625, 0.75, 0.625, 1.0, 0.375, 1.0, 0.125, 0.5, 0.375, 0.5, 0.375, 0.75, 0.125, 0.75, 0.625, 0.5, 0.875, 0.5, 0.875, 0.75, 0.625, 0.75])
me_crux_021.update()
me_crux_022 = bpy.data.meshes.new('crux.022')
me_crux_022.from_pydata([(-0.21, -1.0, -0.21), (-0.21, -1.0, 0.21), (-0.21, 1.0, -0.21), (-0.21, 1.0, 0.21), (0.21, -1.0, -0.21), (0.21, -1.0, 0.21), (0.21, 1.0, -0.21), (0.21, 1.0, 0.21)], [], [(0, 1, 3, 2), (2, 3, 7, 6), (6, 7, 5, 4), (4, 5, 1, 0), (2, 6, 4, 0), (7, 3, 1, 5)])
_uv = me_crux_022.uv_layers.new(name='UVMap')
_uv.uv.foreach_set('vector', [0.375, 0.0, 0.625, 0.0, 0.625, 0.25, 0.375, 0.25, 0.375, 0.25, 0.625, 0.25, 0.625, 0.5, 0.375, 0.5, 0.375, 0.5, 0.625, 0.5, 0.625, 0.75, 0.375, 0.75, 0.375, 0.75, 0.625, 0.75, 0.625, 1.0, 0.375, 1.0, 0.125, 0.5, 0.375, 0.5, 0.375, 0.75, 0.125, 0.75, 0.625, 0.5, 0.875, 0.5, 0.875, 0.75, 0.625, 0.75])
me_crux_022.update()
me_crux_023 = bpy.data.meshes.new('crux.023')
me_crux_023.from_pydata([(-0.21, -1.0, -0.21), (-0.21, -1.0, 0.21), (-0.21, 1.0, -0.21), (-0.21, 1.0, 0.21), (0.21, -1.0, -0.21), (0.21, -1.0, 0.21), (0.21, 1.0, -0.21), (0.21, 1.0, 0.21)], [], [(0, 1, 3, 2), (2, 3, 7, 6), (6, 7, 5, 4), (4, 5, 1, 0), (2, 6, 4, 0), (7, 3, 1, 5)])
_uv = me_crux_023.uv_layers.new(name='UVMap')
_uv.uv.foreach_set('vector', [0.375, 0.0, 0.625, 0.0, 0.625, 0.25, 0.375, 0.25, 0.375, 0.25, 0.625, 0.25, 0.625, 0.5, 0.375, 0.5, 0.375, 0.5, 0.625, 0.5, 0.625, 0.75, 0.375, 0.75, 0.375, 0.75, 0.625, 0.75, 0.625, 1.0, 0.375, 1.0, 0.125, 0.5, 0.375, 0.5, 0.375, 0.75, 0.125, 0.75, 0.625, 0.5, 0.875, 0.5, 0.875, 0.75, 0.625, 0.75])
me_crux_023.update()
me_tower_cube = bpy.data.meshes.new('tower_cube')
me_tower_cube.from_pydata([(1.0, 1.0, 0.0), (0.8012, 0.8012, 1.9), (1.0, -1.0, 0.0), (0.8012, -0.8012, 1.9), (-1.0, 1.0, 0.0), (-0.8012, 0.8012, 1.9), (-1.0, -1.0, 0.0), (-0.8012, -0.8012, 1.9)], [], [(0, 1, 3, 2), (2, 3, 7, 6), (6, 7, 5, 4), (4, 5, 1, 0), (2, 6, 4, 0), (7, 3, 1, 5)])
_uv = me_tower_cube.uv_layers.new(name='UVMap')
_uv.uv.foreach_set('vector', [0.375, 0.0, 0.625, 0.0, 0.625, 0.25, 0.375, 0.25, 0.375, 0.25, 0.625, 0.25, 0.625, 0.5, 0.375, 0.5, 0.375, 0.5, 0.625, 0.5, 0.625, 0.75, 0.375, 0.75, 0.375, 0.75, 0.625, 0.75, 0.625, 1.0, 0.375, 1.0, 0.125, 0.5, 0.375, 0.5, 0.375, 0.75, 0.125, 0.75, 0.625, 0.5, 0.875, 0.5, 0.875, 0.75, 0.625, 0.75])
me_tower_cube.materials.append(mat_tower_stone_material)
me_tower_cube.update()
me_princess_001 = bpy.data.meshes.new('princess.001')
me_princess_001.from_pydata([(-0.3735, -0.3713, -0.02548), (-0.3735, -0.3713, 0.0231), (-0.3735, 0.3756, -0.02548), (-0.3735, 0.3756, 0.0231), (0.3735, -0.3713, -0.02548), (0.3735, -0.3713, 0.0231), (0.3735, 0.3756, -0.02548), (0.3735, 0.3756, 0.0231), (-0.3103, 0.3125, -0.02548), (0.3103, 0.3125, -0.02548), (0.3103, -0.3082, -0.02548), (-0.3103, -0.3082, -0.02548), (-0.3103, -0.3082, 0.0231), (0.3103, 0.3125, 0.0231), (-0.3103, 0.3125, 0.0231), (0.3103, -0.3082, 0.0231), (-0.1245, -0.3713, -0.02548), (0.1245, -0.3713, -0.02548), (-0.1245, -0.3713, 0.04349), (0.1245, -0.3713, 0.04349), (0.1034, -0.3082, -0.02548), (-0.1034, -0.3082, -0.02548), (-0.1034, -0.3082, 0.04349), (0.1034, -0.3082, 0.04349), (-0.1245, -0.3713, 0.113), (0.1245, -0.3713, 0.113), (-0.1034, -0.3082, 0.113), (0.1034, -0.3082, 0.113)], [], [(0, 1, 3, 2), (2, 3, 7, 6), (6, 7, 5, 4), (16, 18, 1, 0), (9, 6, 4, 10), (16, 0, 11, 21), (19, 5, 15, 23), (7, 3, 14, 13), (12, 11, 8, 14), (14, 8, 9, 13), (9, 10, 15, 13), (21, 11, 12, 22), (3, 1, 12, 14), (5, 7, 13, 15), (8, 2, 6, 9), (11, 0, 2, 8), (10, 20, 23, 15), (20, 21, 22, 23), (1, 18, 22, 12), (19, 23, 27, 25), (4, 17, 20, 10), (17, 16, 21, 20), (4, 5, 19, 17), (17, 19, 18, 16), (24, 25, 27, 26), (23, 22, 26, 27), (18, 19, 25, 24), (22, 18, 24, 26)])
_uv = me_princess_001.uv_layers.new(name='UVMap')
_uv.uv.foreach_set('vector', [0.375, 0.0, 0.625, 0.0, 0.625, 0.25, 0.375, 0.25, 0.375, 0.25, 0.625, 0.25, 0.625, 0.5, 0.375, 0.5, 0.375, 0.5, 0.625, 0.5, 0.625, 0.75, 0.375, 0.75, 0.375, 0.9167, 0.625, 0.9167, 0.625, 1.0, 0.375, 1.0, 0.3539, 0.5211, 0.375, 0.5, 0.375, 0.75, 0.3539, 0.7289, 0.2083, 0.75, 0.125, 0.75, 0.1461, 0.7289, 0.2154, 0.7289, 0.7083, 0.75, 0.625, 0.75, 0.6461, 0.7289, 0.7154, 0.7289, 0.625, 0.5, 0.875, 0.5, 0.8539, 0.5211, 0.6461, 0.5211, 0.5834, 0.0, 0.5639, 0.0, 0.5639, 0.25, 0.5834, 0.25, 0.5834, 0.25, 0.5639, 0.25, 0.5639, 0.5, 0.5834, 0.5, 0.5639, 0.5, 0.5639, 0.75, 0.5834, 0.75, 0.5834, 0.5, 0.5639, 0.9167, 0.5639, 1.0, 0.5834, 1.0, 0.5834, 0.9167, 0.875, 0.5, 0.875, 0.75, 0.8539, 0.7289, 0.8539, 0.5211, 0.625, 0.75, 0.625, 0.5, 0.6461, 0.5211, 0.6461, 0.7289, 0.1461, 0.5211, 0.125, 0.5, 0.375, 0.5, 0.3539, 0.5211, 0.1461, 0.7289, 0.125, 0.75, 0.125, 0.5, 0.1461, 0.5211, 0.5639, 0.75, 0.5639, 0.8333, 0.5834, 0.8333, 0.5834, 0.75, 0.5639, 0.8333, 0.5639, 0.9167, 0.5834, 0.9167, 0.5834, 0.8333, 0.875, 0.75, 0.7917, 0.75, 0.7846, 0.7289, 0.8539, 0.7289, 0.7083, 0.75, 0.7154, 0.7289, 0.7154, 0.7289, 0.7083, 0.75, 0.375, 0.75, 0.2917, 0.75, 0.2846, 0.7289, 0.3539, 0.7289, 0.2917, 0.75, 0.2083, 0.75, 0.2154, 0.7289, 0.2846, 0.7289, 0.375, 0.75, 0.625, 0.75, 0.625, 0.8333, 0.375, 0.8333, 0.375, 0.8333, 0.625, 0.8333, 0.625, 0.9167, 0.375, 0.9167, 0.7917, 0.75, 0.7083, 0.75, 0.7154, 0.7289, 0.7846, 0.7289, 0.5834, 0.8333, 0.5834, 0.9167, 0.5834, 0.9167, 0.5834, 0.8333, 0.625, 0.9167, 0.625, 0.8333, 0.625, 0.8333, 0.625, 0.9167, 0.7846, 0.7289, 0.7917, 0.75, 0.7917, 0.75, 0.7846, 0.7289])
me_princess_001.materials.append(mat_gold_crown)
me_princess_001.update()
me_princess = bpy.data.meshes.new('princess')
me_princess.from_pydata([(0.3103, 0.3103, -0.01962), (0.3103, 0.3103, 0.6011), (0.3103, -0.3103, -0.01962), (0.3103, -0.3103, 0.6011), (-0.3103, 0.3103, -0.01962), (-0.3103, 0.3103, 0.6011), (-0.3103, -0.3103, -0.01962), (-0.3103, -0.3103, 0.6011)], [], [(0, 1, 3, 2), (2, 3, 7, 6), (6, 7, 5, 4), (4, 5, 1, 0), (2, 6, 4, 0), (7, 3, 1, 5)])
_uv = me_princess.uv_layers.new(name='UVMap')
_uv.uv.foreach_set('vector', [0.375, 0.0, 0.625, 0.0, 0.625, 0.25, 0.375, 0.25, 0.375, 0.25, 0.625, 0.25, 0.625, 0.5, 0.375, 0.5, 0.375, 0.5, 0.625, 0.5, 0.625, 0.75, 0.375, 0.75, 0.375, 0.75, 0.625, 0.75, 0.625, 1.0, 0.375, 1.0, 0.125, 0.5, 0.375, 0.5, 0.375, 0.75, 0.125, 0.75, 0.625, 0.5, 0.875, 0.5, 0.875, 0.75, 0.625, 0.75])
me_princess.materials.append(mat_princess_meterial)
me_princess.update()
me_tower_leftover_1_cube = bpy.data.meshes.new('tower_leftover_1_cube')
me_tower_leftover_1_cube.from_pydata([(-1.0, -1.0, 0.0), (-0.4941, -0.4941, 1.855), (-1.0, 1.0, 0.0), (-0.4941, 0.4941, 1.855), (1.0, -1.0, 0.0), (0.4941, -0.4941, 1.855), (1.0, 1.0, 0.0), (0.4941, 0.4941, 1.855), (-0.8617, -0.8617, 1.855), (-0.8617, 0.8617, 1.855), (0.8617, 0.8617, 1.855), (0.8617, -0.8617, 1.855), (-0.4941, -0.4941, 1.5), (0.4941, -0.4941, 1.5), (-0.8882, -0.1751, 1.5), (-0.8617, -0.1751, 1.855), (-0.8617, 0.1751, 1.855), (-0.8882, 0.1751, 1.5), (-0.1721, 0.8882, 1.5), (-0.1721, 0.8617, 1.855), (0.1782, 0.8882, 1.5), (0.1782, 0.8617, 1.855), (0.8882, -0.1751, 1.5), (0.8617, -0.1751, 1.855), (0.8882, 0.1751, 1.5), (0.8617, 0.1751, 1.855), (-0.1721, -0.8882, 1.5), (-0.1721, -0.8617, 1.855), (0.1782, -0.8882, 1.5), (0.1782, -0.8617, 1.855), (-0.1721, -0.4941, 1.855), (0.1782, -0.4941, 1.855), (-0.1721, -0.4941, 1.5), (0.1782, -0.4941, 1.5), (-0.4941, -0.1751, 1.855), (-0.4941, 0.1751, 1.855), (-0.1721, 0.4941, 1.855), (0.1782, 0.4941, 1.855), (0.4941, -0.1751, 1.855), (0.4941, 0.1751, 1.855), (0.4941, -0.1751, 1.5), (0.4941, 0.1751, 1.5), (-0.4941, -0.1751, 1.5), (-0.4941, 0.1751, 1.5), (3.925, -0.2249, 0.01603), (-0.4941, 0.4941, 1.5), (0.4941, 0.4941, 1.5), (-0.1721, 0.4941, 1.5), (0.1782, 0.4941, 1.5)], [(48, 46), (45, 47)], [(16, 9, 2, 0, 8, 15, 14, 17), (21, 10, 6, 2, 9, 19, 18, 20), (23, 11, 4, 6, 10, 25, 24, 22), (27, 8, 0, 4, 11, 29, 28, 26), (2, 6, 4, 0), (32, 12, 1, 30), (35, 3, 9, 16), (15, 8, 1, 34), (37, 7, 10, 21), (9, 3, 36, 19), (38, 5, 11, 23), (25, 10, 7, 39), (1, 8, 27, 30), (11, 5, 31, 29), (3, 45, 46, 7, 37, 48, 47, 36), (39, 7, 46, 41), (40, 13, 5, 38), (1, 12, 42, 34), (43, 45, 3, 35), (38, 23, 22, 40), (42, 14, 15, 34), (35, 16, 17, 43), (24, 25, 39, 41), (40, 22, 24, 41, 46, 45, 43, 17, 14, 42, 12, 13), (27, 26, 32, 30), (18, 19, 36, 47), (33, 28, 29, 31), (37, 21, 20, 48), (48, 20, 18, 47), (32, 26, 28, 33), (31, 5, 13, 12, 32, 33)])
_uv = me_tower_leftover_1_cube.uv_layers.new(name='UVMap')
_uv.uv.foreach_set('vector', [0.625, 0.1504, 0.625, 0.25, 0.375, 0.25, 0.375, 0.0, 0.625, 0.0, 0.625, 0.09959, 0.5771, 0.1001, 0.5771, 0.1499, 0.625, 0.4009, 0.625, 0.5, 0.375, 0.5, 0.375, 0.25, 0.625, 0.25, 0.625, 0.35, 0.5771, 0.3506, 0.5771, 0.4003, 0.625, 0.6504, 0.625, 0.75, 0.375, 0.75, 0.375, 0.5, 0.625, 0.5, 0.625, 0.5996, 0.5771, 0.6001, 0.5771, 0.6499, 0.625, 0.9, 0.625, 1.0, 0.375, 1.0, 0.375, 0.75, 0.625, 0.75, 0.625, 0.8491, 0.5771, 0.8497, 0.5771, 0.8994, 0.125, 0.5, 0.375, 0.5, 0.375, 0.75, 0.125, 0.75, 0.775, 0.6967, 0.8217, 0.6967, 0.8217, 0.6967, 0.775, 0.6967, 0.8217, 0.5996, 0.8217, 0.5533, 0.875, 0.5, 0.875, 0.5996, 0.875, 0.6504, 0.875, 0.75, 0.8217, 0.6967, 0.8217, 0.6504, 0.7241, 0.5533, 0.6783, 0.5533, 0.625, 0.5, 0.7241, 0.5, 0.875, 0.5, 0.8217, 0.5533, 0.775, 0.5533, 0.775, 0.5, 0.6783, 0.6504, 0.6783, 0.6967, 0.625, 0.75, 0.625, 0.6504, 0.625, 0.5996, 0.625, 0.5, 0.6783, 0.5533, 0.6783, 0.5996, 0.8217, 0.6967, 0.875, 0.75, 0.775, 0.75, 0.775, 0.6967, 0.625, 0.75, 0.6783, 0.6967, 0.7241, 0.6967, 0.7241, 0.75, 0.8217, 0.5533, 0.8217, 0.5533, 0.6783, 0.5533, 0.6783, 0.5533, 0.7241, 0.5533, 0.7241, 0.5533, 0.775, 0.5533, 0.775, 0.5533, 0.6783, 0.5996, 0.6783, 0.5533, 0.6783, 0.5533, 0.6783, 0.5996, 0.6783, 0.6504, 0.6783, 0.6967, 0.6783, 0.6967, 0.6783, 0.6504, 0.8217, 0.6967, 0.8217, 0.6967, 0.8217, 0.6504, 0.8217, 0.6504, 0.8217, 0.5996, 0.8217, 0.5533, 0.8217, 0.5533, 0.8217, 0.5996, 0.5969, 0.0, 0.5969, 0.0, 0.375, 0.25, 0.375, 0.25, 0.375, 0.25, 0.375, 0.25, 0.5969, 0.0, 0.5969, 0.0, 0.5969, 0.5, 0.5969, 0.5, 0.375, 0.75, 0.375, 0.75, 0.375, 0.75, 0.5969, 0.5, 0.5969, 0.5, 0.375, 0.75, 0.125, 0.6868, 0.125, 0.736, 0.375, 0.736, 0.6783, 0.5996, 0.6783, 0.5533, 0.8217, 0.5533, 0.375, 0.5632, 0.375, 0.514, 0.125, 0.514, 0.8217, 0.6504, 0.8217, 0.6967, 0.6783, 0.6967, 0.5969, 0.0, 0.375, 0.25, 0.375, 0.25, 0.5969, 0.0, 0.375, 0.25, 0.5969, 0.0, 0.5969, 0.0, 0.375, 0.25, 0.375, 0.75, 0.375, 0.75, 0.5969, 0.5, 0.5969, 0.5, 0.5969, 0.5, 0.5969, 0.5, 0.375, 0.75, 0.375, 0.75, 0.375, 0.5632, 0.375, 0.514, 0.125, 0.514, 0.125, 0.5632, 0.125, 0.6868, 0.125, 0.736, 0.375, 0.736, 0.375, 0.6868, 0.7241, 0.6967, 0.6783, 0.6967, 0.6783, 0.6967, 0.8217, 0.6967, 0.775, 0.6967, 0.7241, 0.6967])
me_tower_leftover_1_cube.update()
me_crux_014 = bpy.data.meshes.new('crux.014')
me_crux_014.from_pydata([(-1.0, -1.0, -1.0), (-1.0, -1.0, 1.0), (-1.0, 1.0, -1.0), (-1.0, 1.0, 1.0), (1.0, -1.0, -1.0), (1.0, -1.0, 1.0), (1.0, 1.0, -1.0), (1.0, 1.0, 1.0), (-5.71, 0.1721, -1.0), (-5.71, 0.1721, 1.0), (5.71, 0.1721, -1.0), (5.71, 0.1721, 1.0), (-5.71, -0.1782, -1.0), (-5.71, -0.1782, 1.0), (5.71, -0.1782, -1.0), (5.71, -0.1782, 1.0)], [], [(0, 1, 3, 2), (2, 3, 7, 6), (6, 7, 5, 4), (4, 5, 1, 0), (2, 6, 4, 0), (7, 3, 1, 5), (8, 9, 11, 10), (10, 11, 15, 14), (14, 15, 13, 12), (12, 13, 9, 8), (10, 14, 12, 8), (15, 11, 9, 13)])
_uv = me_crux_014.uv_layers.new(name='UVMap')
_uv.uv.foreach_set('vector', [0.375, 0.0, 0.625, 0.0, 0.625, 0.25, 0.375, 0.25, 0.375, 0.25, 0.625, 0.25, 0.625, 0.5, 0.375, 0.5, 0.375, 0.5, 0.625, 0.5, 0.625, 0.75, 0.375, 0.75, 0.375, 0.75, 0.625, 0.75, 0.625, 1.0, 0.375, 1.0, 0.125, 0.5, 0.375, 0.5, 0.375, 0.75, 0.125, 0.75, 0.625, 0.5, 0.875, 0.5, 0.875, 0.75, 0.625, 0.75, 0.375, 0.0, 0.625, 0.0, 0.625, 0.25, 0.375, 0.25, 0.375, 0.25, 0.625, 0.25, 0.625, 0.5, 0.375, 0.5, 0.375, 0.5, 0.625, 0.5, 0.625, 0.75, 0.375, 0.75, 0.375, 0.75, 0.625, 0.75, 0.625, 1.0, 0.375, 1.0, 0.125, 0.5, 0.375, 0.5, 0.375, 0.75, 0.125, 0.75, 0.625, 0.5, 0.875, 0.5, 0.875, 0.75, 0.625, 0.75])
me_crux_014.materials.append(mat_material)
me_crux_014.update()
me_cube_018 = bpy.data.meshes.new('Cube.018')
me_cube_018.from_pydata([(-1.0, -1.0, -1.0), (2.381, -0.5, -1.0), (4.762, -0.21, -1.0), (2.381, -0.5, 1.0), (-1.0, -1.0, 1.0), (-2.381, -0.5, -1.0), (-2.381, -0.5, 1.0), (4.762, -0.21, 1.0), (-1.0, 1.0, -1.0), (2.381, 0.5, -1.0), (-4.762, -0.21, -1.0), (2.381, 0.5, 1.0), (-1.0, 1.0, 1.0), (-2.381, 0.5, -1.0), (-4.762, -0.21, 1.0), (-2.381, 0.5, 1.0), (1.0, -1.0, -1.0), (4.762, 0.21, -1.0), (1.0, -1.0, 1.0), (4.762, 0.21, 1.0), (1.0, 1.0, -1.0), (-4.762, 0.21, -1.0), (1.0, 1.0, 1.0), (-4.762, 0.21, 1.0), (-1.0, 0.21, 1.0), (-1.0, -0.21, 1.0), (1.0, -0.21, 1.0), (1.0, 0.21, 1.0), (-0.21, -0.21, 1.0), (0.21, 0.21, 1.0), (-1.0, 0.5, 1.0), (-1.0, 0.21, 1.0), (-1.0, 0.5, -1.0), (-1.0, -0.5, 1.0), (-1.0, -0.5, -1.0), (-1.0, -0.21, 1.0), (1.0, -0.5, -1.0), (1.0, -0.5, 1.0), (1.0, -0.21, 1.0), (1.0, 0.5, -1.0), (1.0, 0.5, 1.0), (1.0, 0.21, 1.0), (-2.381, -0.21, -1.0), (-2.381, -0.21, 1.0), (2.381, -0.21, -1.0), (2.381, -0.21, 1.0), (2.381, 0.21, 1.0), (2.381, 0.21, -1.0), (-2.381, 0.21, 1.0), (-2.381, 0.21, -1.0)], [], [(31, 24, 12, 8, 32, 30), (0, 4, 25, 35, 33, 34), (8, 12, 22, 20), (38, 26, 18, 16, 36, 37), (20, 22, 27, 41, 40, 39), (16, 18, 4, 0), (16, 0, 34, 36), (32, 8, 20, 39), (25, 4, 18, 26, 28), (29, 27, 22, 12, 24), (29, 24, 25, 28), (28, 26, 27, 29), (35, 25, 14, 10, 42, 43), (2, 7, 26, 38, 45, 44), (10, 14, 23, 21), (41, 27, 19, 17, 47, 46), (21, 23, 24, 31, 48, 49), (17, 19, 7, 2), (47, 17, 2, 44), (10, 21, 49, 42), (26, 7, 19, 27), (24, 23, 14, 25), (6, 5, 1, 3, 37, 36, 34, 33), (15, 13, 5, 6, 43, 42, 49, 48), (11, 9, 13, 15, 30, 32, 39, 40), (3, 1, 9, 11, 46, 47, 44, 45), (5, 13, 9, 1), (43, 6, 33, 35), (31, 30, 15, 48), (46, 11, 40, 41), (38, 37, 3, 45)])
_uv = me_cube_018.uv_layers.new(name='UVMap')
_uv.uv.foreach_set('vector', [0.625, 0.1512, 0.625, 0.1512, 0.625, 0.25, 0.375, 0.25, 0.375, 0.1875, 0.625, 0.1875, 0.375, 0.0, 0.625, 0.0, 0.625, 0.09875, 0.625, 0.09875, 0.625, 0.0625, 0.375, 0.0625, 0.375, 0.25, 0.625, 0.25, 0.625, 0.5, 0.375, 0.5, 0.625, 0.6513, 0.625, 0.6513, 0.625, 0.75, 0.375, 0.75, 0.375, 0.6875, 0.625, 0.6875, 0.375, 0.5, 0.625, 0.5, 0.625, 0.5987, 0.625, 0.5987, 0.625, 0.5625, 0.375, 0.5625, 0.375, 0.75, 0.625, 0.75, 0.625, 1.0, 0.375, 1.0, 0.375, 0.75, 0.125, 0.75, 0.125, 0.6875, 0.375, 0.6875, 0.125, 0.5625, 0.125, 0.5, 0.375, 0.5, 0.375, 0.5625, 0.875, 0.6513, 0.875, 0.75, 0.625, 0.75, 0.625, 0.6513, 0.7763, 0.6513, 0.7237, 0.5987, 0.625, 0.5987, 0.625, 0.5, 0.875, 0.5, 0.875, 0.5987, 0.7237, 0.5987, 0.875, 0.5987, 0.875, 0.6513, 0.7763, 0.6513, 0.7763, 0.6513, 0.625, 0.6513, 0.625, 0.5987, 0.7237, 0.5987, 0.625, 0.0, 0.625, 0.0, 0.625, 0.0, 0.375, 0.25, 0.375, 0.25, 0.625, 0.0, 0.375, 0.25, 0.625, 0.0, 0.625, 0.0, 0.625, 0.0, 0.625, 0.0, 0.375, 0.25, 0.375, 0.5, 0.625, 0.25, 0.625, 0.25, 0.375, 0.5, 0.625, 0.5, 0.625, 0.5, 0.625, 0.5, 0.375, 0.75, 0.375, 0.75, 0.625, 0.5, 0.375, 0.75, 0.625, 0.5, 0.625, 0.5, 0.625, 0.5, 0.625, 0.5, 0.375, 0.75, 0.375, 1.0, 0.625, 0.75, 0.625, 0.75, 0.375, 1.0, 0.375, 0.6875, 0.375, 0.75, 0.125, 0.75, 0.125, 0.6875, 0.125, 0.5, 0.375, 0.5, 0.375, 0.5625, 0.125, 0.5625, 0.875, 0.6513, 0.875, 0.75, 0.625, 0.75, 0.625, 0.6513, 0.625, 0.5987, 0.625, 0.5, 0.875, 0.5, 0.875, 0.5987, 0.625, 0.0, 0.375, 0.25, 0.375, 0.25, 0.625, 0.0, 0.625, 0.0, 0.375, 0.25, 0.375, 0.25, 0.625, 0.0, 0.625, 0.25, 0.375, 0.5, 0.375, 0.5, 0.625, 0.25, 0.625, 0.25, 0.375, 0.5, 0.375, 0.5, 0.625, 0.25, 0.625, 0.5, 0.375, 0.75, 0.375, 0.75, 0.625, 0.5, 0.625, 0.5, 0.375, 0.75, 0.375, 0.75, 0.625, 0.5, 0.625, 0.75, 0.375, 1.0, 0.375, 1.0, 0.625, 0.75, 0.625, 0.75, 0.375, 1.0, 0.375, 1.0, 0.625, 0.75, 0.125, 0.5, 0.375, 0.5, 0.375, 0.75, 0.125, 0.75, 0.8025, 0.5, 0.875, 0.5, 0.875, 0.5725, 0.8025, 0.5725, 0.6975, 0.5725, 0.625, 0.5725, 0.625, 0.5, 0.6975, 0.5, 0.6975, 0.75, 0.625, 0.75, 0.625, 0.6775, 0.6975, 0.6775, 0.8025, 0.6775, 0.875, 0.6775, 0.875, 0.75, 0.8025, 0.75])
me_cube_018.update()
me_cube_019 = bpy.data.meshes.new('Cube.019')
me_cube_019.from_pydata([(-1.0, -1.0, -1.0), (-1.0, -1.0, 1.0), (-1.0, 1.0, -1.0), (-1.0, 1.0, 1.0), (1.0, -1.0, -1.0), (1.0, -1.0, 1.0), (1.0, 1.0, -1.0), (1.0, 1.0, 1.0)], [], [(0, 1, 3, 2), (2, 3, 7, 6), (6, 7, 5, 4), (4, 5, 1, 0), (2, 6, 4, 0), (7, 3, 1, 5)])
_uv = me_cube_019.uv_layers.new(name='UVMap')
_uv.uv.foreach_set('vector', [0.375, 0.0, 0.625, 0.0, 0.625, 0.25, 0.375, 0.25, 0.375, 0.25, 0.625, 0.25, 0.625, 0.5, 0.375, 0.5, 0.375, 0.5, 0.625, 0.5, 0.625, 0.75, 0.375, 0.75, 0.375, 0.75, 0.625, 0.75, 0.625, 1.0, 0.375, 1.0, 0.125, 0.5, 0.375, 0.5, 0.375, 0.75, 0.125, 0.75, 0.625, 0.5, 0.875, 0.5, 0.875, 0.75, 0.625, 0.75])
me_cube_019.update()
me_cube_020 = bpy.data.meshes.new('Cube.020')
me_cube_020.from_pydata([(-1.0, -1.0, -1.0), (-1.0, -1.0, 1.0), (-1.0, 1.0, -1.0), (-1.0, 1.0, 1.0), (1.0, -1.0, -1.0), (1.0, -1.0, 1.0), (1.0, 1.0, -1.0), (1.0, 1.0, 1.0)], [], [(0, 1, 3, 2), (2, 3, 7, 6), (6, 7, 5, 4), (4, 5, 1, 0), (2, 6, 4, 0), (7, 3, 1, 5)])
_uv = me_cube_020.uv_layers.new(name='UVMap')
_uv.uv.foreach_set('vector', [0.375, 0.0, 0.625, 0.0, 0.625, 0.25, 0.375, 0.25, 0.375, 0.25, 0.625, 0.25, 0.625, 0.5, 0.375, 0.5, 0.375, 0.5, 0.625, 0.5, 0.625, 0.75, 0.375, 0.75, 0.375, 0.75, 0.625, 0.75, 0.625, 1.0, 0.375, 1.0, 0.125, 0.5, 0.375, 0.5, 0.375, 0.75, 0.125, 0.75, 0.625, 0.5, 0.875, 0.5, 0.875, 0.75, 0.625, 0.75])
me_cube_020.update()
me_tower_leftover_2_cube = bpy.data.meshes.new('tower_leftover_2_cube')
me_tower_leftover_2_cube.from_pydata([(-1.0, -1.0, 0.0), (-0.8012, -0.8012, 1.9), (-1.0, 1.0, 0.0), (-0.8012, 0.8012, 1.9), (1.0, -1.0, 0.0), (0.8012, -0.8012, 1.9), (1.0, 1.0, 0.0), (0.8012, 0.8012, 1.9)], [], [(0, 1, 3, 2), (2, 3, 7, 6), (6, 7, 5, 4), (4, 5, 1, 0), (2, 6, 4, 0), (7, 3, 1, 5)])
_uv = me_tower_leftover_2_cube.uv_layers.new(name='UVMap')
_uv.uv.foreach_set('vector', [0.375, 0.0, 0.625, 0.0, 0.625, 0.25, 0.375, 0.25, 0.375, 0.25, 0.625, 0.25, 0.625, 0.5, 0.375, 0.5, 0.375, 0.5, 0.625, 0.5, 0.625, 0.75, 0.375, 0.75, 0.375, 0.75, 0.625, 0.75, 0.625, 1.0, 0.375, 1.0, 0.125, 0.5, 0.375, 0.5, 0.375, 0.75, 0.125, 0.75, 0.625, 0.5, 0.875, 0.5, 0.875, 0.75, 0.625, 0.75])
me_tower_leftover_2_cube.update()

# ---- objects
ob_light = bpy.data.objects.new('Light', light_light)
ob_camera = bpy.data.objects.new('Camera', cam_camera)
ob_big_rubble = bpy.data.objects.new('big_rubble', me_cube)
ob_big_rubble_001 = bpy.data.objects.new('big_rubble.001', me_cube)
ob_big_rubble_002 = bpy.data.objects.new('big_rubble.002', me_cube)
ob_big_rubble_003 = bpy.data.objects.new('big_rubble.003', me_cube)
ob_small_rubble = bpy.data.objects.new('small_rubble', me_cube_005)
ob_small_rubble_001 = bpy.data.objects.new('small_rubble.001', me_cube_006)
ob_small_rubble_002 = bpy.data.objects.new('small_rubble.002', me_cube_007)
ob_small_rubble_003 = bpy.data.objects.new('small_rubble.003', me_cube_004)
ob_log = bpy.data.objects.new('log', me_cube_008)
ob_log_001 = bpy.data.objects.new('log.001', me_cube_009)
ob_log_002 = bpy.data.objects.new('log.002', me_cube_010)
ob_stone_particle = bpy.data.objects.new('stone_particle', me_cube_001)
ob_stone_particle_001 = bpy.data.objects.new('stone_particle.001', me_cube_002)
ob_stone_particle_002 = bpy.data.objects.new('stone_particle.002', me_cube_003)
ob_stone_particle_003 = bpy.data.objects.new('stone_particle.003', me_cube_011)
ob_stone_particle_004 = bpy.data.objects.new('stone_particle.004', me_cube_012)
ob_crux1 = bpy.data.objects.new('crux1', me_crux_021)
ob_crux2 = bpy.data.objects.new('crux2', me_crux_022)
ob_crux3 = bpy.data.objects.new('crux3', me_crux_023)
ob_tower = bpy.data.objects.new('tower', me_tower_cube)
ob_princess_crown = bpy.data.objects.new('princess_crown', me_princess_001)
ob_princess = bpy.data.objects.new('princess', me_princess)
ob_tower_leftover_1 = bpy.data.objects.new('tower_leftover_1', me_tower_leftover_1_cube)
ob_crux = bpy.data.objects.new('crux', me_crux_014)
ob_crux3_1 = bpy.data.objects.new('crux3.1', me_cube_018)
ob_crux3_2 = bpy.data.objects.new('crux3.2', me_cube_019)
ob_crux3_3 = bpy.data.objects.new('crux3.3', me_cube_020)
ob_tower_leftover_2 = bpy.data.objects.new('tower_leftover_2', me_tower_leftover_2_cube)

# ---- transforms, parenting, visibility, modifiers, constraints
ob_light.location = (4.076, 1.005, 5.904)
ob_light.lock_rotations_4d = False
ob_light.empty_display_type = 'ARROWS'
ob_light.color = (0.0, 0.0, 0.0, 0.0)
ob_light.lineart.crease_threshold = 0.0
ob_camera.location = (7.359, -6.926, 4.958)
ob_camera.rotation_euler = (1.109, 0.0, 0.8149)
ob_camera.lock_rotations_4d = False
ob_camera.empty_display_type = 'ARROWS'
ob_camera.color = (0.0, 0.0, 0.0, 0.0)
ob_camera.display_type = 'WIRE'
ob_camera.lineart.crease_threshold = 0.0
ob_big_rubble.location = (-0.6728, -0.0642, -0.01595)
ob_big_rubble.rotation_euler = (0.0, 0.0, -0.2269)
ob_big_rubble.lock_rotations_4d = False
ob_big_rubble.empty_display_type = 'ARROWS'
ob_big_rubble.lineart.crease_threshold = 0.0
_m = ob_big_rubble.modifiers.new('Bevel', 'BEVEL')
_m.width = 0.01
_m.width_pct = 0.01
ob_big_rubble_001.location = (0.03485, 0.7514, 0.09905)
ob_big_rubble_001.rotation_euler = (0.06981, 0.2443, 1.571)
ob_big_rubble_001.lock_rotations_4d = False
ob_big_rubble_001.empty_display_type = 'ARROWS'
ob_big_rubble_001.lineart.crease_threshold = 0.0
_m = ob_big_rubble_001.modifiers.new('Bevel', 'BEVEL')
_m.width = 0.01
_m.width_pct = 0.01
ob_big_rubble_002.location = (0.8719, -0.005553, 0.0)
ob_big_rubble_002.rotation_euler = (0.0, 0.9774, 0.0)
ob_big_rubble_002.lock_rotations_4d = False
ob_big_rubble_002.empty_display_type = 'ARROWS'
ob_big_rubble_002.lineart.crease_threshold = 0.0
_m = ob_big_rubble_002.modifiers.new('Bevel', 'BEVEL')
_m.width = 0.01
_m.width_pct = 0.01
ob_big_rubble_003.location = (0.1297, -0.9677, -0.01776)
ob_big_rubble_003.rotation_euler = (0.0, 0.9774, 1.571)
ob_big_rubble_003.lock_rotations_4d = False
ob_big_rubble_003.empty_display_type = 'ARROWS'
ob_big_rubble_003.lineart.crease_threshold = 0.0
_m = ob_big_rubble_003.modifiers.new('Bevel', 'BEVEL')
_m.width = 0.01
_m.width_pct = 0.01
ob_small_rubble.location = (1.063, -1.406, 0.1058)
ob_small_rubble.rotation_euler = (-0.53, -0.1162, -0.1953)
ob_small_rubble.lock_rotations_4d = False
ob_small_rubble.empty_display_type = 'ARROWS'
ob_small_rubble.lineart.crease_threshold = 0.0
_m = ob_small_rubble.modifiers.new('Bevel', 'BEVEL')
_m.width = 0.01
_m.width_pct = 0.01
ob_small_rubble_001.location = (-0.0327, 0.3171, 0.08486)
ob_small_rubble_001.rotation_euler = (0.0, 0.0, -1.222)
ob_small_rubble_001.lock_rotations_4d = False
ob_small_rubble_001.empty_display_type = 'ARROWS'
ob_small_rubble_001.lineart.crease_threshold = 0.0
_m = ob_small_rubble_001.modifiers.new('Bevel', 'BEVEL')
_m.width = 0.01
_m.width_pct = 0.01
ob_small_rubble_002.location = (1.184, 0.8199, 0.05559)
ob_small_rubble_002.rotation_euler = (0.0, 1.623, -0.2269)
ob_small_rubble_002.lock_rotations_4d = False
ob_small_rubble_002.empty_display_type = 'ARROWS'
ob_small_rubble_002.lineart.crease_threshold = 0.0
_m = ob_small_rubble_002.modifiers.new('Bevel', 'BEVEL')
_m.width = 0.01
_m.width_pct = 0.01
ob_small_rubble_003.location = (-1.135, -0.2446, 0.1177)
ob_small_rubble_003.rotation_euler = (-1.368, -0.2971, -0.2362)
ob_small_rubble_003.lock_rotations_4d = False
ob_small_rubble_003.empty_display_type = 'ARROWS'
ob_small_rubble_003.lineart.crease_threshold = 0.0
_m = ob_small_rubble_003.modifiers.new('Bevel', 'BEVEL')
_m.width = 0.01
_m.width_pct = 0.01
ob_log.location = (-0.3608, -0.1011, 0.1296)
ob_log.rotation_euler = (0.2385, -0.0795, 0.08489)
ob_log.lock_rotations_4d = False
ob_log.empty_display_type = 'ARROWS'
ob_log.lineart.crease_threshold = 0.0
_m = ob_log.modifiers.new('Bevel', 'BEVEL')
_m.width = 0.01
_m.width_pct = 0.01
ob_log_001.location = (0.1458, -0.6467, 0.07942)
ob_log_001.rotation_euler = (0.1378, -0.1047, -1.875)
ob_log_001.lock_rotations_4d = False
ob_log_001.empty_display_type = 'ARROWS'
ob_log_001.lineart.crease_threshold = 0.0
_m = ob_log_001.modifiers.new('Bevel', 'BEVEL')
_m.width = 0.01
_m.width_pct = 0.01
ob_log_002.location = (0.5385, -0.5783, 0.1003)
ob_log_002.rotation_euler = (0.3162, -1.187, -3.53)
ob_log_002.lock_rotations_4d = False
ob_log_002.empty_display_type = 'ARROWS'
ob_log_002.lineart.crease_threshold = 0.0
_m = ob_log_002.modifiers.new('Bevel', 'BEVEL')
_m.width = 0.01
_m.width_pct = 0.01
ob_stone_particle.location = (3.276, 0.2983, 0.0)
ob_stone_particle.lock_rotations_4d = False
ob_stone_particle.empty_display_type = 'ARROWS'
ob_stone_particle.lineart.crease_threshold = 0.0
_m = ob_stone_particle.modifiers.new('Bevel', 'BEVEL')
_m.width = 0.02
_m.width_pct = 0.02
ob_stone_particle_001.location = (4.059, 0.3456, 0.0)
ob_stone_particle_001.lock_rotations_4d = False
ob_stone_particle_001.empty_display_type = 'ARROWS'
ob_stone_particle_001.lineart.crease_threshold = 0.0
_m = ob_stone_particle_001.modifiers.new('Bevel', 'BEVEL')
_m.width = 0.02
_m.width_pct = 0.02
ob_stone_particle_002.location = (3.216, -0.4995, 0.0)
ob_stone_particle_002.lock_rotations_4d = False
ob_stone_particle_002.empty_display_type = 'ARROWS'
ob_stone_particle_002.lineart.crease_threshold = 0.0
_m = ob_stone_particle_002.modifiers.new('Bevel', 'BEVEL')
_m.width = 0.02
_m.width_pct = 0.02
ob_stone_particle_003.location = (4.252, -0.498, 0.0)
ob_stone_particle_003.lock_rotations_4d = False
ob_stone_particle_003.empty_display_type = 'ARROWS'
ob_stone_particle_003.lineart.crease_threshold = 0.0
_m = ob_stone_particle_003.modifiers.new('Bevel', 'BEVEL')
_m.width = 0.02
_m.width_pct = 0.02
ob_stone_particle_004.location = (4.528, 0.3586, -0.1057)
ob_stone_particle_004.lock_rotations_4d = False
ob_stone_particle_004.empty_display_type = 'ARROWS'
ob_stone_particle_004.lineart.crease_threshold = 0.0
_m = ob_stone_particle_004.modifiers.new('Bevel', 'BEVEL')
_m.width = 0.02
_m.width_pct = 0.02
ob_crux1.parent = ob_tower
ob_crux1.matrix_parent_inverse = Matrix(((1.0, -0.0, 0.0, 4.0), (-0.0, 1.0, -0.0, 0.0), (0.0, 0.0, 1.0, -0.0), (-0.0, 0.0, -0.0, 1.0)))
ob_crux1.location = (-4.0, 0.0, 1.7)
ob_crux1.rotation_euler = (0.0, -0.0, -4.712)
ob_crux1.hide_render = True
ob_crux2.parent = ob_tower
ob_crux2.matrix_parent_inverse = Matrix(((1.0, -0.0, 0.0, 4.0), (-0.0, 1.0, -0.0, 0.0), (0.0, 0.0, 1.0, -0.0), (-0.0, 0.0, -0.0, 1.0)))
ob_crux2.location = (-4.0, 0.0, 1.7)
ob_crux2.rotation_euler = (0.0, -0.0, -4.712)
ob_crux2.hide_render = True
ob_crux3.parent = ob_tower
ob_crux3.matrix_parent_inverse = Matrix(((1.0, -0.0, 0.0, 4.0), (-0.0, 1.0, -0.0, 0.0), (0.0, 0.0, 1.0, -0.0), (-0.0, 0.0, -0.0, 1.0)))
ob_crux3.location = (-4.0, 0.0, 1.7)
ob_crux3.rotation_euler = (0.0, -0.0, -6.283)
ob_crux3.hide_render = True
ob_tower.location = (-4.0, 0.0, 0.0)
_m = ob_tower.modifiers.new('Boolean', 'BOOLEAN')
_m.object = ob_crux1
_m = ob_tower.modifiers.new('Boolean.002', 'BOOLEAN')
_m.object = ob_crux2
_m = ob_tower.modifiers.new('Boolean.001', 'BOOLEAN')
_m.object = ob_crux3
_m = ob_tower.modifiers.new('Bevel', 'BEVEL')
_m.width = 0.02
_m.width_pct = 0.02
ob_princess_crown.parent = ob_tower
ob_princess_crown.matrix_parent_inverse = Matrix(((1.0, -0.0, 0.0, 4.0), (-0.0, 1.0, -0.0, 0.0), (0.0, 0.0, 1.0, -0.0), (-0.0, 0.0, -0.0, 1.0)))
ob_princess_crown.location = (-4.0, 5.684e-14, 2.0)
ob_princess.parent = ob_tower
ob_princess.matrix_parent_inverse = Matrix(((1.0, -0.0, 0.0, 4.0), (-0.0, 1.0, -0.0, 0.0), (0.0, 0.0, 1.0, -0.0), (-0.0, 0.0, -0.0, 1.0)))
ob_princess.location = (-4.0, 5.684e-14, 1.5)
ob_tower_leftover_1.location = (-8.165, 9.71, 0.0)
_m = ob_tower_leftover_1.modifiers.new('Bevel', 'BEVEL')
_m.width = 0.02
_m.width_pct = 0.02
ob_crux.parent = ob_tower_leftover_1
ob_crux.matrix_parent_inverse = Matrix(((1.0, -0.0, 0.0, 4.037), (-0.0, 1.0, -0.0, 0.0), (0.0, 0.0, 1.0, -0.0), (-0.0, 0.0, -0.0, 1.0)))
ob_crux.location = (-4.0, 0.0, 1.7)
ob_crux.rotation_euler = (0.0, 0.0, 1.571)
ob_crux.scale = (0.1751, 1.0, 0.2)
ob_crux.hide_render = True
ob_crux3_1.parent = ob_tower_leftover_2
ob_crux3_1.matrix_parent_inverse = Matrix(((1.0, -0.0, 0.0, 8.0), (-0.0, 1.0, -0.0, 0.0), (0.0, 0.0, 1.0, -0.0), (-0.0, 0.0, -0.0, 1.0)))
ob_crux3_1.location = (-8.0, 0.0, 1.7)
ob_crux3_1.scale = (0.21, 1.0, 0.21)
ob_crux3_1.hide_render = True
ob_crux3_2.parent = ob_tower_leftover_2
ob_crux3_2.matrix_parent_inverse = Matrix(((1.0, -0.0, 0.0, 8.0), (-0.0, 1.0, -0.0, 0.0), (0.0, 0.0, 1.0, -0.0), (-0.0, 0.0, -0.0, 1.0)))
ob_crux3_2.location = (-8.0, 0.0, 1.7)
ob_crux3_2.rotation_euler = (0.0, 0.0, 1.571)
ob_crux3_2.scale = (0.21, 1.0, 0.21)
ob_crux3_2.hide_render = True
ob_crux3_3.parent = ob_tower_leftover_2
ob_crux3_3.matrix_parent_inverse = Matrix(((1.0, -0.0, 0.0, 8.0), (-0.0, 1.0, -0.0, 0.0), (0.0, 0.0, 1.0, -0.0), (-0.0, 0.0, -0.0, 1.0)))
ob_crux3_3.location = (-8.0, 0.0, 1.7)
ob_crux3_3.rotation_euler = (0.0, 0.0, 1.571)
ob_crux3_3.scale = (0.5, 0.5, 0.21)
ob_crux3_3.hide_render = True
ob_tower_leftover_2.location = (-12.13, 9.71, 0.0)
_m = ob_tower_leftover_2.modifiers.new('Boolean', 'BOOLEAN')
_m.object = ob_crux3_1
_m = ob_tower_leftover_2.modifiers.new('Bevel', 'BEVEL')
_m.width = 0.02
_m.width_pct = 0.02

# ---- collection membership
col_collection.objects.link(ob_light)
col_collection.objects.link(ob_camera)
col_princess_tower_destroyed.objects.link(ob_big_rubble)
col_princess_tower_destroyed.objects.link(ob_big_rubble_001)
col_princess_tower_destroyed.objects.link(ob_big_rubble_002)
col_princess_tower_destroyed.objects.link(ob_big_rubble_003)
col_princess_tower_destroyed.objects.link(ob_small_rubble)
col_princess_tower_destroyed.objects.link(ob_small_rubble_001)
col_princess_tower_destroyed.objects.link(ob_small_rubble_002)
col_princess_tower_destroyed.objects.link(ob_small_rubble_003)
col_princess_tower_destroyed.objects.link(ob_log)
col_princess_tower_destroyed.objects.link(ob_log_001)
col_princess_tower_destroyed.objects.link(ob_log_002)
col_tower_destruction_particles.objects.link(ob_stone_particle)
col_tower_destruction_particles.objects.link(ob_stone_particle_001)
col_tower_destruction_particles.objects.link(ob_stone_particle_002)
col_tower_destruction_particles.objects.link(ob_stone_particle_003)
col_tower_destruction_particles.objects.link(ob_stone_particle_004)
col_princess_tower_alive.objects.link(ob_crux1)
col_princess_tower_alive.objects.link(ob_crux2)
col_princess_tower_alive.objects.link(ob_crux3)
col_princess_tower_alive.objects.link(ob_tower)
col_princess_tower_alive.objects.link(ob_princess_crown)
col_princess_tower_alive.objects.link(ob_princess)
col_alive_leftovers.objects.link(ob_tower_leftover_1)
col_alive_leftovers.objects.link(ob_crux)
col_alive_leftovers.objects.link(ob_crux3_1)
col_alive_leftovers.objects.link(ob_crux3_2)
col_alive_leftovers.objects.link(ob_crux3_3)
col_alive_leftovers.objects.link(ob_tower_leftover_2)
def _layer_coll(name, lc=None):
    lc = lc or bpy.context.view_layer.layer_collection
    for c in lc.children:
        if c.name == name: return c
        r = _layer_coll(name, c)
        if r: return r
_layer_coll('Collection').exclude = True
_layer_coll('princess_tower_destroyed').exclude = True
_layer_coll('alive_leftovers').exclude = True

# ---- scene / render settings (as saved in the file)
scene.camera = ob_camera
scene.frame_start = 1; scene.frame_end = 250; scene.frame_set(123)
scene.render.engine = 'BLENDER_EEVEE_NEXT'
bpy.context.view_layer.update()
